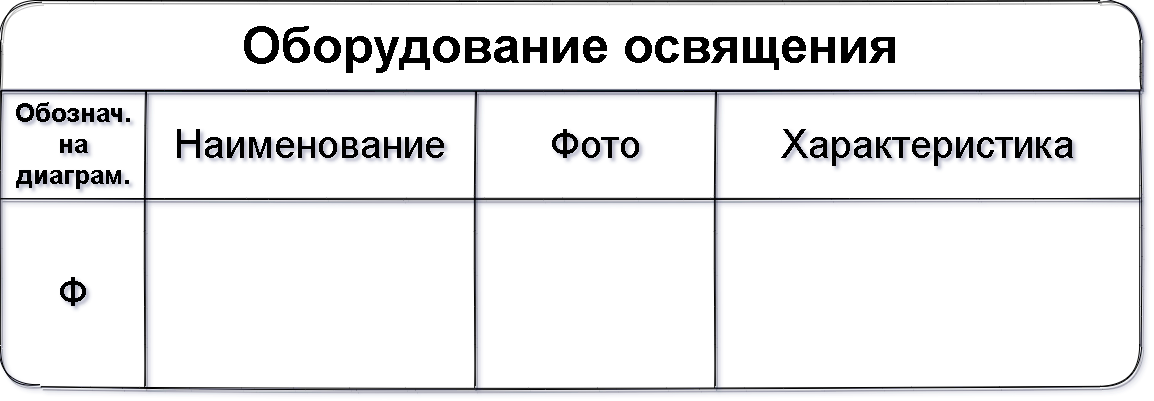

The diagram above was exported from draw.io. Its source (the exported page's mxGraphModel, read from the mxfile embedded in the PNG):
<mxGraphModel dx="1422" dy="1659" grid="1" gridSize="10" guides="1" tooltips="1" connect="1" arrows="1" fold="1" page="1" pageScale="1" pageWidth="1169" pageHeight="827" math="0" shadow="1">
  <root>
    <mxCell id="0" />
    <mxCell id="1" parent="0" />
    <mxCell id="1YaISAEu4mqg-dwhdu3g-15" value="Оборудование освящения" style="shape=table;html=1;whiteSpace=wrap;startSize=90;container=1;collapsible=0;childLayout=tableLayout;fontStyle=1;align=center;rounded=1;sketch=1;fontSize=50;labelBorderColor=none;shadow=1;" parent="1" vertex="1">
      <mxGeometry x="15" y="-810" width="1140" height="386" as="geometry" />
    </mxCell>
    <mxCell id="1YaISAEu4mqg-dwhdu3g-31" style="shape=partialRectangle;html=1;whiteSpace=wrap;collapsible=0;dropTarget=0;pointerEvents=0;fillColor=none;top=0;left=0;bottom=0;right=0;points=[[0,0.5],[1,0.5]];portConstraint=eastwest;" parent="1YaISAEu4mqg-dwhdu3g-15" vertex="1">
      <mxGeometry y="90" width="1140" height="108" as="geometry" />
    </mxCell>
    <mxCell id="1YaISAEu4mqg-dwhdu3g-55" value="Обознач. на диаграм." style="shape=partialRectangle;html=1;whiteSpace=wrap;connectable=0;fillColor=none;top=0;left=0;bottom=0;right=0;overflow=hidden;strokeColor=#FF0000;fontSize=26;verticalAlign=middle;horizontal=1;align=center;fontStyle=1" parent="1YaISAEu4mqg-dwhdu3g-31" vertex="1">
      <mxGeometry width="145" height="108" as="geometry" />
    </mxCell>
    <mxCell id="1YaISAEu4mqg-dwhdu3g-32" value="Наименование" style="shape=partialRectangle;html=1;whiteSpace=wrap;connectable=0;fillColor=none;top=0;left=0;bottom=0;right=0;overflow=hidden;strokeColor=#FF0000;fontSize=40;" parent="1YaISAEu4mqg-dwhdu3g-31" vertex="1">
      <mxGeometry x="145" width="330" height="108" as="geometry" />
    </mxCell>
    <mxCell id="1YaISAEu4mqg-dwhdu3g-33" value="Фото" style="shape=partialRectangle;html=1;whiteSpace=wrap;connectable=0;fillColor=none;top=0;left=0;bottom=0;right=0;overflow=hidden;strokeColor=#FF0000;fontSize=40;" parent="1YaISAEu4mqg-dwhdu3g-31" vertex="1">
      <mxGeometry x="475" width="240" height="108" as="geometry" />
    </mxCell>
    <mxCell id="1YaISAEu4mqg-dwhdu3g-34" value="Характеристика" style="shape=partialRectangle;html=1;whiteSpace=wrap;connectable=0;fillColor=none;top=0;left=0;bottom=0;right=0;overflow=hidden;strokeColor=#FF0000;fontSize=40;align=center;" parent="1YaISAEu4mqg-dwhdu3g-31" vertex="1">
      <mxGeometry x="715" width="425" height="108" as="geometry" />
    </mxCell>
    <mxCell id="1YaISAEu4mqg-dwhdu3g-20" value="" style="shape=partialRectangle;html=1;whiteSpace=wrap;collapsible=0;dropTarget=0;pointerEvents=0;fillColor=none;top=0;left=0;bottom=0;right=0;points=[[0,0.5],[1,0.5]];portConstraint=eastwest;" parent="1YaISAEu4mqg-dwhdu3g-15" vertex="1">
      <mxGeometry y="198" width="1140" height="188" as="geometry" />
    </mxCell>
    <mxCell id="1YaISAEu4mqg-dwhdu3g-57" value="Ф" style="shape=partialRectangle;html=1;whiteSpace=wrap;connectable=0;fillColor=none;top=0;left=0;bottom=0;right=0;overflow=hidden;fontSize=40;" parent="1YaISAEu4mqg-dwhdu3g-20" vertex="1">
      <mxGeometry width="145" height="188" as="geometry" />
    </mxCell>
    <mxCell id="1YaISAEu4mqg-dwhdu3g-21" value="" style="shape=partialRectangle;html=1;whiteSpace=wrap;connectable=0;fillColor=none;top=0;left=0;bottom=0;right=0;overflow=hidden;fontSize=40;" parent="1YaISAEu4mqg-dwhdu3g-20" vertex="1">
      <mxGeometry x="145" width="330" height="188" as="geometry" />
    </mxCell>
    <mxCell id="1YaISAEu4mqg-dwhdu3g-22" value="" style="shape=partialRectangle;html=1;whiteSpace=wrap;connectable=0;fillColor=none;top=0;left=0;bottom=0;right=0;overflow=hidden;fontSize=40;" parent="1YaISAEu4mqg-dwhdu3g-20" vertex="1">
      <mxGeometry x="475" width="240" height="188" as="geometry" />
    </mxCell>
    <mxCell id="1YaISAEu4mqg-dwhdu3g-23" value="" style="shape=partialRectangle;html=1;whiteSpace=wrap;connectable=0;fillColor=none;top=0;left=0;bottom=0;right=0;overflow=hidden;fontSize=34;" parent="1YaISAEu4mqg-dwhdu3g-20" vertex="1">
      <mxGeometry x="715" width="425" height="188" as="geometry" />
    </mxCell>
  </root>
</mxGraphModel>